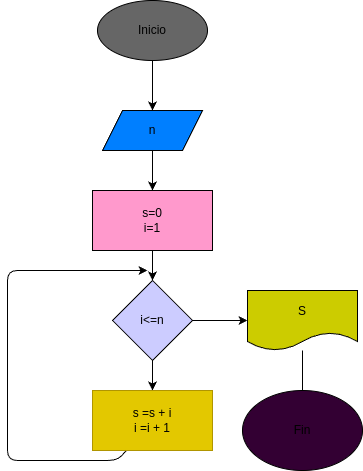

The diagram above was exported from draw.io. Its source (the exported page's mxGraphModel, read from the mxfile embedded in the PNG):
<mxGraphModel dx="767" dy="615" grid="1" gridSize="10" guides="1" tooltips="1" connect="1" arrows="1" fold="1" page="1" pageScale="1" pageWidth="827" pageHeight="1169" math="0" shadow="0">
  <root>
    <mxCell id="0" />
    <mxCell id="1" parent="0" />
    <mxCell id="9" style="edgeStyle=none;html=1;" edge="1" parent="1" source="2" target="3">
      <mxGeometry relative="1" as="geometry" />
    </mxCell>
    <mxCell id="2" value="Inicio" style="ellipse;whiteSpace=wrap;html=1;fillColor=#666666;" vertex="1" parent="1">
      <mxGeometry x="250" y="10" width="110" height="60" as="geometry" />
    </mxCell>
    <mxCell id="10" style="edgeStyle=none;html=1;" edge="1" parent="1" source="3" target="4">
      <mxGeometry relative="1" as="geometry" />
    </mxCell>
    <mxCell id="3" value="n" style="shape=parallelogram;perimeter=parallelogramPerimeter;whiteSpace=wrap;html=1;fixedSize=1;fillColor=#007FFF;" vertex="1" parent="1">
      <mxGeometry x="255" y="120" width="100" height="40" as="geometry" />
    </mxCell>
    <mxCell id="11" style="edgeStyle=none;html=1;" edge="1" parent="1" source="4" target="5">
      <mxGeometry relative="1" as="geometry" />
    </mxCell>
    <mxCell id="4" value="&lt;font color=&quot;#000000&quot;&gt;s=0&lt;br&gt;i=1&lt;/font&gt;" style="rounded=0;whiteSpace=wrap;html=1;fillColor=#FF99CC;" vertex="1" parent="1">
      <mxGeometry x="245" y="200" width="120" height="60" as="geometry" />
    </mxCell>
    <mxCell id="12" style="edgeStyle=none;html=1;" edge="1" parent="1" source="5" target="6">
      <mxGeometry relative="1" as="geometry" />
    </mxCell>
    <mxCell id="15" style="edgeStyle=none;html=1;" edge="1" parent="1" source="5" target="7">
      <mxGeometry relative="1" as="geometry" />
    </mxCell>
    <mxCell id="5" value="&lt;font color=&quot;#000000&quot;&gt;i&amp;lt;=n&lt;/font&gt;" style="rhombus;whiteSpace=wrap;html=1;fillColor=#CCCCFF;" vertex="1" parent="1">
      <mxGeometry x="265" y="290" width="80" height="80" as="geometry" />
    </mxCell>
    <mxCell id="13" style="edgeStyle=none;html=1;" edge="1" parent="1" source="6">
      <mxGeometry relative="1" as="geometry">
        <mxPoint x="300" y="280" as="targetPoint" />
        <mxPoint x="320" y="480" as="sourcePoint" />
        <Array as="points">
          <mxPoint x="270" y="470" />
          <mxPoint x="160" y="470" />
          <mxPoint x="160" y="280" />
        </Array>
      </mxGeometry>
    </mxCell>
    <mxCell id="6" value="s =s + i&lt;br&gt;i =i + 1" style="rounded=0;whiteSpace=wrap;html=1;fillColor=#e3c800;fontColor=#000000;strokeColor=#B09500;" vertex="1" parent="1">
      <mxGeometry x="245" y="400" width="120" height="60" as="geometry" />
    </mxCell>
    <mxCell id="17" style="edgeStyle=none;html=1;endArrow=none;endFill=0;" edge="1" parent="1" source="7" target="8">
      <mxGeometry relative="1" as="geometry" />
    </mxCell>
    <mxCell id="7" value="&lt;font color=&quot;#000000&quot;&gt;S&lt;/font&gt;" style="shape=document;whiteSpace=wrap;html=1;boundedLbl=1;fillColor=#CCCC00;" vertex="1" parent="1">
      <mxGeometry x="400" y="300" width="110" height="60" as="geometry" />
    </mxCell>
    <mxCell id="8" value="Fin" style="ellipse;whiteSpace=wrap;html=1;fillColor=#330033;" vertex="1" parent="1">
      <mxGeometry x="395" y="400" width="120" height="80" as="geometry" />
    </mxCell>
  </root>
</mxGraphModel>